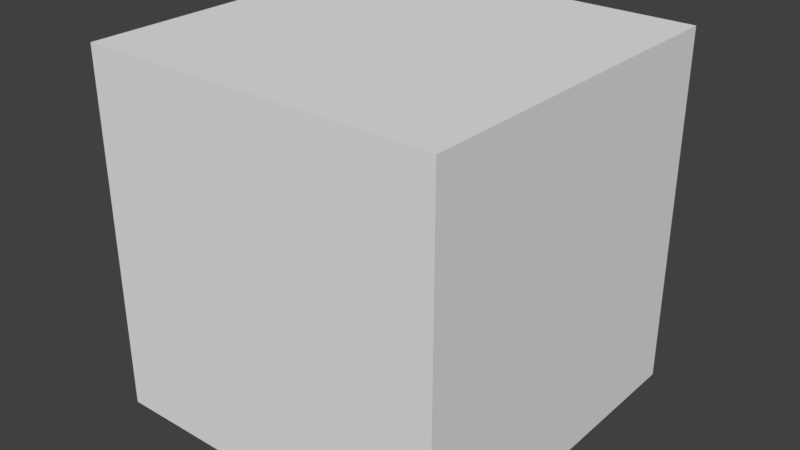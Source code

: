 # Source: UprightCube.blend  (saved by Blender 2.79.0; exported with 4.5.12 LTS)
import bpy
from mathutils import Matrix  # noqa: F401  (used for matrix-valued properties, if any)

bpy.ops.wm.read_factory_settings(use_empty=True)
scene = bpy.context.scene
scene.name = 'Scene'

# ---- collections
col_collection_1 = bpy.data.collections.new('Collection 1'); scene.collection.children.link(col_collection_1)

# ---- materials (node trees are filled in below, after node groups)
mat_material_001 = bpy.data.materials.new('Material.001')
mat_material_001.alpha_threshold = 0.0
mat_material_001.use_transparent_shadow = False
mat_material_001.roughness = 0.5

# ---- material node trees

# ---- world
world_world = bpy.data.worlds.new('World'); scene.world = world_world
world_world.color = (0.05088, 0.05088, 0.05088)
world_world.use_sun_shadow = False
world_world.sun_shadow_jitter_overblur = 0.0
world_world.cycles.sampling_method = 'MANUAL'

# ---- meshes
me_cube_001 = bpy.data.meshes.new('Cube.001')
me_cube_001.from_pydata([(-1.0, -1.0, -1.0), (-1.0, -1.0, 1.0), (-1.0, 1.0, -1.0), (-1.0, 1.0, 1.0), (1.0, -1.0, -1.0), (1.0, -1.0, 1.0), (1.0, 1.0, -1.0), (1.0, 1.0, 1.0)], [], [(0, 1, 3, 2), (2, 3, 7, 6), (6, 7, 5, 4), (4, 5, 1, 0), (2, 6, 4, 0), (7, 3, 1, 5)])
_uv = me_cube_001.uv_layers.new(name='UVMap')
_uv.uv.foreach_set('vector', [0.3333, 0.6667, 1.291e-07, 0.6667, 0.0, 0.3333, 0.3333, 0.3333, 0.3333, 0.3333, 0.3333, 1.291e-07, 0.6667, 0.0, 0.6667, 0.3333, 0.6667, 0.3333, 0.6667, 0.6667, 0.3333, 0.6667, 0.3333, 0.3333, 1.291e-07, 0.3333, 0.0, 1.291e-07, 0.3333, 0.0, 0.3333, 0.3333, 0.6667, 0.3333, 0.6667, 0.0, 1.0, 2.98e-08, 1.0, 0.3333, 0.3333, 1.0, 6.954e-08, 1.0, 0.0, 0.6667, 0.3333, 0.6667])
me_cube_001.materials.append(mat_material_001)
me_cube_001.use_remesh_preserve_volume = False
me_cube_001.use_remesh_preserve_attributes = False
me_cube_001.use_mirror_vertex_groups = False
me_cube_001.update()

# ---- objects
ob_cube = bpy.data.objects.new('Cube', me_cube_001)

# ---- transforms, parenting, visibility, modifiers, constraints
ob_cube.location = (0.0, 0.0, 0.5)
ob_cube.scale = (0.5, 0.5, 0.5)
ob_cube.lineart.crease_threshold = 0.0

# ---- collection membership
col_collection_1.objects.link(ob_cube)

# ---- scene / render settings (as saved in the file)
scene.frame_start = 1; scene.frame_end = 250; scene.frame_set(1)
scene.render.engine = 'BLENDER_EEVEE_NEXT'
scene.render.resolution_percentage = 50
scene.render.dither_intensity = 0.0
scene.cycles.use_denoising = False
scene.cycles.samples = 128
scene.cycles.sampling_pattern = 'TABULATED_SOBOL'
scene.cycles.use_adaptive_sampling = False
scene.cycles.use_light_tree = False
scene.cycles.blur_glossy = 0.0
scene.cycles.sample_clamp_indirect = 0.0
scene.view_settings.view_transform = 'Standard'
bpy.context.view_layer.update()

# ---- added for rendering (the .blend has no active camera and no usable light): camera, sun
cam_auto = bpy.data.cameras.new('AutoCamera')
cam_auto.lens = 50.0
cam_auto.sensor_width = 36.0
cam_auto.clip_end = 1000.0
ob_auto_camera = bpy.data.objects.new('AutoCamera', cam_auto)
scene.collection.objects.link(ob_auto_camera)
ob_auto_camera.location = (1.60254, -1.92304, 1.78203)
ob_auto_camera.rotation_euler = (1.09748, -7.21219e-08, 0.694738)
scene.camera = ob_auto_camera
light_auto_sun = bpy.data.lights.new('AutoSun', 'SUN')
light_auto_sun.energy = 3.0
light_auto_sun.angle = 0.0523599
ob_auto_sun = bpy.data.objects.new('AutoSun', light_auto_sun)
scene.collection.objects.link(ob_auto_sun)
ob_auto_sun.rotation_euler = (0.872665, 0.174533, 0.523599)
bpy.context.view_layer.update()
